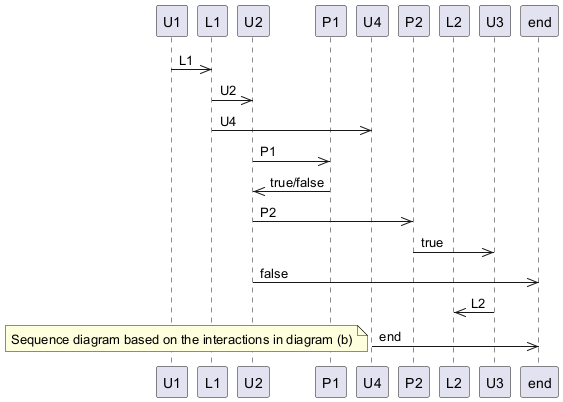

The diagram above was rendered by PlantUML. Its source (embedded in the PNG):
@startuml
participant U1 as "U1"
participant L1 as "L1"
participant U2 as "U2"
participant P1 as "P1"
participant U4 as "U4"
participant P2 as "P2"
participant L2 as "L2"
participant U3 as "U3"
U1 ->> L1: L1
L1 ->> U2: U2
L1 ->> U4: U4
U2 ->> P1: P1
P1 ->> U2: true/false
U2 ->> P2: P2
P2 ->> U3: true
U2 ->> end: false
U3 ->> L2: L2
U4 ->> end: end
note left: Sequence diagram based on the interactions in diagram (b)
@enduml